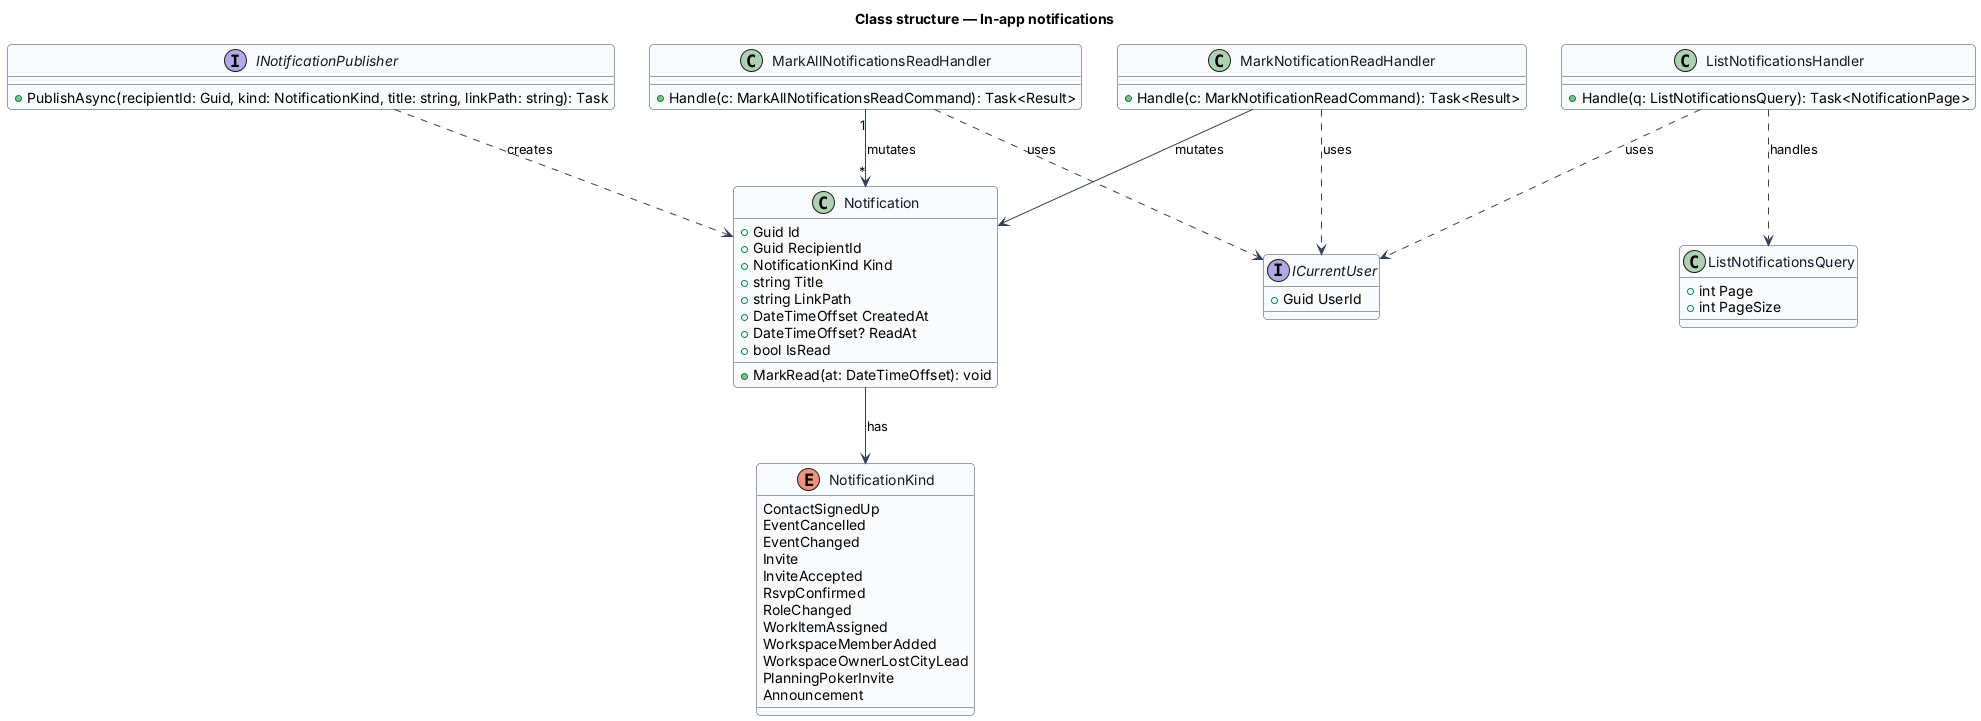

The diagram above was rendered by PlantUML. Its source (embedded in the PNG):
@startuml
skinparam backgroundColor #FFFFFF
skinparam shadowing false
skinparam roundcorner 8
skinparam defaultFontName Arial
skinparam ArrowColor #344054
skinparam class {
  BorderColor #344054
  FontColor #101828
  BackgroundColor #F9FAFB
}
title Class structure — In-app notifications
enum NotificationKind {
  ContactSignedUp
  EventCancelled
  EventChanged
  Invite
  InviteAccepted
  RsvpConfirmed
  RoleChanged
  WorkItemAssigned
  WorkspaceMemberAdded
  WorkspaceOwnerLostCityLead
  PlanningPokerInvite
  Announcement
}
class Notification {
  +Guid Id
  +Guid RecipientId
  +NotificationKind Kind
  +string Title
  +string LinkPath
  +DateTimeOffset CreatedAt
  +DateTimeOffset? ReadAt
  +bool IsRead
  +MarkRead(at: DateTimeOffset): void
}
class ListNotificationsQuery {
  +int Page
  +int PageSize
}
class ListNotificationsHandler {
  +Handle(q: ListNotificationsQuery): Task<NotificationPage>
}
class MarkNotificationReadHandler {
  +Handle(c: MarkNotificationReadCommand): Task<Result>
}
class MarkAllNotificationsReadHandler {
  +Handle(c: MarkAllNotificationsReadCommand): Task<Result>
}
interface INotificationPublisher {
  +PublishAsync(recipientId: Guid, kind: NotificationKind, title: string, linkPath: string): Task
}
interface ICurrentUser {
  +Guid UserId
}
Notification --> NotificationKind : has
ListNotificationsHandler ..> ListNotificationsQuery : handles
ListNotificationsHandler ..> ICurrentUser : uses
MarkNotificationReadHandler ..> ICurrentUser : uses
MarkAllNotificationsReadHandler ..> ICurrentUser : uses
MarkNotificationReadHandler --> Notification : mutates
MarkAllNotificationsReadHandler "1" --> "*" Notification : mutates
INotificationPublisher ..> Notification : creates
@enduml